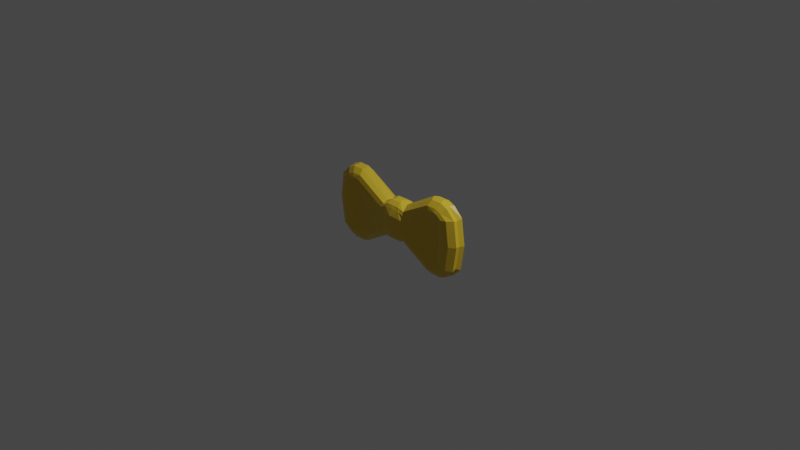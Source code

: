 # Source: laco2.blend  (saved by Blender 2.93.21; exported with 4.5.12 LTS)
import bpy
from mathutils import Matrix  # noqa: F401  (used for matrix-valued properties, if any)

bpy.ops.wm.read_factory_settings(use_empty=True)
scene = bpy.context.scene
scene.name = 'Scene'

# ---- collections
col_collection = bpy.data.collections.new('Collection'); scene.collection.children.link(col_collection)

# ---- materials (node trees are filled in below, after node groups)
mat_material = bpy.data.materials.new('Material')
mat_material.alpha_threshold = 0.0
mat_material.line_color = (0.0, 0.0, 0.0, 1.0)

# ---- node groups
ng_auto_smooth = bpy.data.node_groups.new('Auto Smooth', 'GeometryNodeTree')
_s = ng_auto_smooth.interface.new_socket(name='Geometry', in_out='OUTPUT', socket_type='NodeSocketGeometry')
_s = ng_auto_smooth.interface.new_socket(name='Geometry', in_out='INPUT', socket_type='NodeSocketGeometry')
_s = ng_auto_smooth.interface.new_socket(name='Angle', in_out='INPUT', socket_type='NodeSocketFloat')
_s.subtype = 'ANGLE'
_s.min_value = 0.0
_s.max_value = 3.142
ng_auto_smooth.is_modifier = True
_N = ng_auto_smooth.nodes; _L = ng_auto_smooth.links
n0 = _N.new('NodeGroupOutput'); n0.name = 'Group Output'; n0.location = (480, -100)
n1 = _N.new('NodeGroupInput'); n1.name = 'Group Input'; n1.location = (-420, -300)
n2 = _N.new('NodeGroupInput'); n2.name = 'Group Input.001'; n2.location = (-60, -100)
n3 = _N.new('GeometryNodeSetShadeSmooth'); n3.name = 'Set Shade Smooth'; n3.location = (120, -100)
n3.domain = 'EDGE'
n4 = _N.new('GeometryNodeSetShadeSmooth'); n4.name = 'Set Shade Smooth.001'; n4.location = (300, -100)
n5 = _N.new('GeometryNodeInputMeshEdgeAngle'); n5.name = 'Edge Angle'; n5.location = (-420, -220)
n6 = _N.new('GeometryNodeInputEdgeSmooth'); n6.name = 'Is Edge Smooth'; n6.location = (-60, -160)
n7 = _N.new('GeometryNodeInputShadeSmooth'); n7.name = 'Is Face Smooth'; n7.location = (-240, -340)
n8 = _N.new('FunctionNodeBooleanMath'); n8.name = 'Boolean Math'; n8.location = (-60, -220)
n9 = _N.new('FunctionNodeCompare'); n9.name = 'Compare'; n9.location = (-240, -180)
n9.operation = 'LESS_EQUAL'
_L.new(n5.outputs[0], n9.inputs[0])
_L.new(n4.outputs[0], n0.inputs[0])
_L.new(n1.outputs[1], n9.inputs[1])
_L.new(n9.outputs[0], n8.inputs[0])
_L.new(n7.outputs[0], n8.inputs[1])
_L.new(n2.outputs[0], n3.inputs[0])
_L.new(n6.outputs[0], n3.inputs[1])
_L.new(n3.outputs[0], n4.inputs[0])
_L.new(n8.outputs[0], n3.inputs[2])
n0.is_active_output = True

# ---- material node trees
mat_material.use_nodes = True; mat_material.node_tree.nodes.clear()
_N = mat_material.node_tree.nodes; _L = mat_material.node_tree.links
n0 = _N.new('ShaderNodeOutputMaterial'); n0.name = 'Material Output'; n0.location = (300, 300)
n1 = _N.new('ShaderNodeBsdfPrincipled'); n1.name = 'Principled BSDF'; n1.location = (10, 300)
n1.distribution = 'GGX'
n1.subsurface_method = 'BURLEY'
n1.inputs[0].default_value = (0.8, 0.544, 0.03462, 1.0)
n1.inputs[2].default_value = 0.4
n1.inputs[3].default_value = 1.45
n1.inputs[27].default_value = (0.0, 0.0, 0.0, 1.0)
n1.inputs[28].default_value = 1.0
_L.new(n1.outputs[0], n0.inputs[0])
n0.is_active_output = True

# ---- world
world_world = bpy.data.worlds.new('World'); scene.world = world_world
world_world.use_nodes = True; world_world.node_tree.nodes.clear()
_N = world_world.node_tree.nodes; _L = world_world.node_tree.links
n0 = _N.new('ShaderNodeOutputWorld'); n0.name = 'World Output'; n0.location = (300, 300)
n1 = _N.new('ShaderNodeBackground'); n1.name = 'Background'; n1.location = (10, 300)
n1.inputs[0].default_value = (0.05088, 0.05088, 0.05088, 1.0)
_L.new(n1.outputs[0], n0.inputs[0])
n0.is_active_output = True
world_world.color = (0.05088, 0.05088, 0.05088)
world_world.use_sun_shadow = False
world_world.sun_shadow_jitter_overblur = 0.0

# ---- cameras
cam_camera = bpy.data.cameras.new('Camera')
cam_camera.clip_end = 100.0
cam_camera.ortho_scale = 7.314

# ---- lights
light_light = bpy.data.lights.new('Light', 'POINT')
light_light.transmission_factor = 0.0
light_light.energy = 1000.0
light_light.shadow_soft_size = 0.1
light_light.shadow_maximum_resolution = 0.006
light_light.use_absolute_resolution = True

# ---- meshes
me_cube_001 = bpy.data.meshes.new('Cube.001')
me_cube_001.from_pydata([(0.5897, 2.191, -0.8936), (0.4859, 1.901, -1.109), (0.279, 0.01282, 1.34), (0.5219, -1.866, 1.178), (0.6344, -2.153, 0.9597), (0.588, 2.191, 0.8898), (0.4859, 1.901, 1.103), (4.216, 0.01282, -2.341), (4.861, 0.01282, -1.574), (4.861, 0.01282, 1.566), (4.216, 0.01282, 2.333), (0.7554, 0.01282, -1.236), (3.715, 0.01282, -2.549), (2.956, 0.01282, -2.549), (0.7554, 0.01282, 1.237), (3.715, 0.01282, 2.541), (2.956, 0.01282, 2.541), (0.586, 0.01282, 1.196), (0.586, 0.01282, -1.195), (0.0774, 0.01282, -1.348), (5.113, 0.01282, -0.004015), (3.583, 2.179, -1.838), (3.613, 1.892, -2.132), (4.032, 1.892, -1.958), (3.898, 2.179, -1.709), (3.898, -2.153, -1.709), (4.032, -1.866, -1.958), (3.613, -1.866, -2.132), (3.583, -2.153, -1.838), (3.583, -2.153, 1.829), (3.613, -1.866, 2.124), (4.032, -1.866, 1.951), (3.898, -2.153, 1.701), (3.897, 2.179, 1.777), (4.032, 1.892, 1.951), (3.613, 1.892, 2.124), (3.583, 2.179, 1.904), (1.252, -2.153, -0.7972), (1.015, -1.866, -1.034), (0.8736, -1.866, -1.0), (1.115, -2.153, -0.7585), (1.015, -1.866, 1.034), (1.252, -2.153, 0.7978), (1.114, -2.153, 0.7593), (0.8736, -1.866, 1.0), (1.015, 1.892, -1.034), (1.255, 2.179, -0.7948), (1.043, 2.17, -0.7084), (0.8736, 1.892, -1.0), (1.247, 2.179, 0.8022), (1.015, 1.892, 1.034), (0.8736, 1.892, 1.0), (1.037, 2.17, 0.715), (4.164, 2.179, -1.586), (4.515, 1.892, -1.618), (4.515, -1.866, -1.618), (4.165, -2.153, -1.586), (4.165, -2.153, 1.578), (4.515, -1.866, 1.61), (4.515, 1.892, 1.61), (4.164, 2.179, 1.578), (2.979, 1.892, -2.132), (3.112, 2.179, -1.837), (3.109, -2.153, -1.833), (2.979, -1.866, -2.132), (2.979, -1.866, 2.124), (3.098, -2.153, 1.827), (3.098, 2.179, 1.827), (2.979, 1.892, 2.124), (0.07576, 2.191, 0.9444), (0.07099, 1.901, 1.108), (0.07885, -2.153, -1.039), (0.07885, -1.866, -1.197), (0.07885, -1.866, 1.183), (0.07885, -2.153, 1.02), (0.07099, 1.901, -1.121), (0.07576, 2.191, -0.9586), (3.299, -1.51, 1.33), (3.331, -1.51, -1.355), (3.33, 1.336, -1.355), (3.297, 1.336, 1.328), (3.823, 1.885, -1.501), (3.548, 1.549, -1.436), (3.548, -1.51, -1.436), (3.823, -1.497, -1.501), (3.823, -1.497, 1.493), (3.548, -1.51, 1.428), (3.548, 1.549, 1.428), (3.823, 1.885, 1.384), (1.53, 1.885, -0.000117), (1.291, 2.17, -8.262e-05), (1.381, -2.153, -2.328e-10), (1.53, -1.497, -0.000117), (3.908, 1.885, -0.003942), (3.548, 1.084, -0.003842), (3.548, -2.013, -0.003842), (3.908, -1.497, -0.003942), (1.431, -1.497, -0.3777), (1.322, -2.153, -0.3291), (3.304, -2.013, -0.006456), (3.301, 0.8715, -0.004075), (4.734, 1.892, -0.003942), (4.383, 2.179, -0.003961), (1.431, -1.497, 0.3774), (1.322, -2.153, 0.3291), (4.384, -2.153, -0.003944), (4.734, -1.866, -0.003942), (1.431, 1.885, -0.3777), (1.235, 2.17, -0.3083), (1.235, 2.17, 0.3082), (1.431, 1.885, 0.3774), (-1.354, 1.885, 0.3774), (-1.169, 2.17, 0.3082), (-1.169, 2.17, -0.3083), (-1.354, 1.885, -0.3777), (-4.658, -1.866, -0.003942), (-4.307, -2.153, -0.003944), (-1.245, -2.153, 0.3291), (-1.354, -1.497, 0.3774), (-4.307, 2.179, -0.003961), (-4.658, 1.892, -0.003942), (-3.225, 0.8715, -0.004075), (-3.228, -2.013, -0.006456), (-1.245, -2.153, -0.3291), (-1.354, -1.497, -0.3777), (-3.832, -1.497, -0.003942), (-3.471, -2.013, -0.003842), (-3.471, 1.084, -0.003842), (-3.832, 1.885, -0.003942), (-1.453, -1.497, -0.000117), (-1.305, -2.153, -7.276e-12), (-1.225, 2.17, -8.262e-05), (-1.453, 1.885, -0.000117), (-3.746, 1.885, 1.384), (-3.471, 1.549, 1.428), (-3.471, -1.51, 1.428), (-3.746, -1.497, 1.493), (-3.746, -1.497, -1.501), (-3.471, -1.51, -1.436), (-3.471, 1.549, -1.436), (-3.746, 1.885, -1.501), (-3.22, 1.336, 1.328), (-3.253, 1.336, -1.355), (-3.255, -1.51, -1.355), (-3.222, -1.51, 1.33), (0.0007887, 2.191, -0.9586), (-0.005021, 1.901, -1.121), (-0.0023, -2.153, 1.02), (-0.0023, -1.866, 1.183), (-0.0023, -1.866, -1.197), (-0.0023, -2.153, -1.039), (-0.005021, 1.901, 1.108), (0.0007887, 2.191, 0.9444), (-2.902, 1.892, 2.124), (-3.021, 2.179, 1.827), (-3.022, -2.153, 1.827), (-2.902, -1.866, 2.124), (-2.902, -1.866, -2.132), (-3.032, -2.153, -1.833), (-3.035, 2.179, -1.837), (-2.902, 1.892, -2.132), (-4.087, 2.179, 1.578), (-4.439, 1.892, 1.61), (-4.439, -1.866, 1.61), (-4.088, -2.153, 1.578), (-4.088, -2.153, -1.586), (-4.439, -1.866, -1.618), (-4.439, 1.892, -1.618), (-4.088, 2.179, -1.586), (-0.9708, 2.17, 0.715), (-0.7494, 1.901, 0.9366), (-0.9387, 1.892, 1.034), (-1.171, 2.179, 0.8022), (-0.7494, 1.901, -0.9367), (-0.9775, 2.17, -0.7084), (-1.178, 2.179, -0.7948), (-0.9387, 1.892, -1.034), (-0.797, -1.866, 1.0), (-1.038, -2.153, 0.7593), (-1.175, -2.153, 0.7978), (-0.9387, -1.866, 1.034), (-1.038, -2.153, -0.7585), (-0.797, -1.866, -1.0), (-0.9387, -1.866, -1.034), (-1.176, -2.153, -0.7972), (-3.506, 2.179, 1.904), (-3.536, 1.892, 2.124), (-3.956, 1.892, 1.951), (-3.821, 2.179, 1.777), (-3.822, -2.153, 1.701), (-3.956, -1.866, 1.951), (-3.536, -1.866, 2.124), (-3.507, -2.153, 1.829), (-3.507, -2.153, -1.838), (-3.536, -1.866, -2.132), (-3.956, -1.866, -1.958), (-3.822, -2.153, -1.709), (-3.822, 2.179, -1.709), (-3.956, 1.892, -1.958), (-3.536, 1.892, -2.132), (-3.507, 2.179, -1.838), (-5.036, 0.01282, -0.004015), (-0.0008248, 0.01282, -1.348), (-0.5094, 0.01282, -1.195), (-0.5094, 0.01282, 1.196), (-2.88, 0.01282, 2.541), (-3.638, 0.01282, 2.541), (-0.6788, 0.01282, 1.237), (-2.88, 0.01282, -2.549), (-3.638, 0.01282, -2.549), (-0.6788, 0.01282, -1.236), (-4.14, 0.01282, 2.333), (-4.784, 0.01282, 1.566), (-4.784, 0.01282, -1.574), (-4.14, 0.01282, -2.341), (-0.42, 1.901, 1.103), (-0.5114, 2.191, 0.8898), (-0.5578, -2.153, 0.9597), (-0.4453, -1.866, 1.178), (-0.2024, 0.01282, 1.34), (-0.42, 1.901, -1.109), (-0.5132, 2.191, -0.8936), (-0.558, -2.153, -0.9689), (-0.4453, -1.866, -1.184), (-0.2024, 0.01282, -1.333), (-0.0023, 2.79, -0.5223), (-0.0023, 2.79, -0.007408), (-0.0023, 2.79, 0.5075), (-0.0023, -2.153, 0.5052), (-0.0023, -2.153, -0.009407), (-0.0023, -2.153, -0.524), (-0.7982, -2.153, 0.4775), (-0.8944, -2.153, -0.004608), (-0.7983, -2.153, -0.4867), (-0.7339, 2.539, 0.4439), (-0.8232, 2.539, -0.001916), (-0.7348, 2.539, -0.4478), (0.001392, 0.01282, 1.34), (0.6346, -2.153, -0.9689), (0.5219, -1.866, -1.184), (0.279, 0.01282, -1.333), (0.07885, 2.79, -0.5223), (0.07885, 2.79, -0.007408), (0.07885, 2.79, 0.5075), (0.07885, -2.166, 0.5052), (0.07885, -2.153, -0.009407), (0.07885, -2.153, -0.524), (0.8748, -2.166, 0.4775), (0.971, -2.153, -0.004608), (0.8749, -2.153, -0.4867), (0.8105, 2.539, 0.4439), (0.8998, 2.539, -0.001916), (0.8114, 2.539, -0.4478), (0.07519, 0.01282, 1.34), (-1.293, 1.977, 0.3434), (-1.293, -1.773, 0.3434), (-1.293, -1.773, -0.3435), (-1.37, 1.977, -4.143e-05), (-1.293, 1.977, -0.3435), (-1.37, -1.773, -4.143e-05), (-0.8735, 1.841, 0.9886), (-1.101, 2.119, 0.761), (-1.105, -2.092, 0.7568), (-0.8735, -1.813, 0.9886), (-0.8734, -1.813, -0.9887), (-1.106, -2.092, -0.7561), (-1.108, 2.119, -0.7539), (-0.8734, 1.841, -0.9887), (-0.6062, 0.01373, -1.182), (-0.6062, 0.01373, 1.183), (0.6911, 0.01436, 1.159), (0.6911, 0.01436, -1.158), (0.9538, 1.805, -0.9692), (1.184, 2.078, -0.739), (1.182, -2.049, -0.7412), (0.9538, -1.776, -0.9692), (0.9538, -1.776, 0.9691), (1.181, -2.049, 0.7419), (1.177, 2.078, 0.746), (0.9538, 1.805, 0.9691), (1.441, -1.737, -2.968e-05), (1.365, 1.938, -0.3367), (1.441, 1.938, -2.968e-05), (1.365, -1.737, -0.3367), (1.365, -1.737, 0.3367), (1.365, 1.938, 0.3367), (1.856, 0.01282, 1.889), (1.856, 0.01282, -1.892), (1.997, -1.866, -1.583), (2.181, -2.153, -1.315), (2.183, 2.179, -1.316), (1.997, 1.892, -1.583), (1.997, -1.866, 1.579), (2.175, -2.153, 1.313), (2.172, 2.179, 1.315), (1.997, 1.892, 1.579), (2.381, -1.503, -0.8663), (2.364, 1.324, 0.8527), (2.365, -1.503, 0.8536), (2.38, 1.324, -0.8662), (2.417, -1.755, -0.003287), (2.416, 1.091, -0.002096), (-2.339, 1.091, -0.002096), (-2.341, -1.755, -0.003287), (-2.304, 1.324, -0.8662), (-2.288, -1.503, 0.8536), (-2.287, 1.324, 0.8527), (-2.304, -1.503, -0.8663), (-1.92, 1.892, 1.579), (-2.096, 2.179, 1.315), (-2.098, -2.153, 1.313), (-1.92, -1.866, 1.579), (-1.92, 1.892, -1.583), (-2.107, 2.179, -1.316), (-2.104, -2.153, -1.315), (-1.92, -1.866, -1.583), (-1.779, 0.01282, -1.892), (-1.779, 0.01282, 1.889), (0.4145, 0.9525, -1.317), (0.4145, 0.9525, 1.318), (4.311, 0.9525, 2.243), (3.829, 0.9525, -2.451), (0.9213, 0.9525, 1.189), (3.1, 0.9525, 2.442), (0.7584, 0.9525, -1.149), (5.149, 0.9525, -0.004067), (4.311, 0.9525, -2.251), (4.902, 0.9525, -1.668), (4.902, 0.9525, 1.66), (0.9212, 0.9525, -1.188), (3.1, 0.9525, -2.451), (3.829, 0.9525, 2.442), (0.7584, 0.9525, 1.15), (0.0799, 0.9525, -1.331), (-0.003371, 0.9525, -1.331), (-0.6818, 0.9525, 1.15), (-3.753, 0.9525, 2.442), (-3.024, 0.9525, -2.451), (-0.8447, 0.9525, -1.188), (-4.826, 0.9525, 1.66), (-4.826, 0.9525, -1.668), (-4.235, 0.9525, -2.251), (-5.072, 0.9525, -0.004067), (-0.6818, 0.9525, -1.149), (-3.024, 0.9525, 2.442), (-0.8447, 0.9525, 1.189), (-3.753, 0.9525, -2.451), (-4.235, 0.9525, 2.243), (-0.338, 0.9525, 1.318), (-0.338, 0.9525, -1.317), (-0.002191, 0.9525, 1.321), (0.07872, 0.9525, 1.321), (-0.7726, 0.9266, 1.137), (-0.7726, 0.9266, -1.136), (0.8555, 0.9088, -1.114), (0.8555, 0.9088, 1.114), (2.011, 0.9525, -1.819), (2.011, 0.9525, 1.816), (-1.934, 0.9525, 1.816), (-1.934, 0.9525, -1.819), (0.4222, -0.927, -1.344), (0.4222, -0.927, 1.345), (4.399, -0.927, -2.297), (5.002, -0.927, -1.702), (5.002, -0.927, 1.694), (0.9393, -0.927, -1.213), (3.163, -0.927, -2.501), (3.907, -0.927, 2.492), (0.7731, -0.927, 1.174), (0.08075, -0.927, -1.358), (4.399, -0.927, 2.289), (3.907, -0.927, -2.501), (0.9393, -0.927, 1.213), (3.163, -0.927, 2.492), (0.7731, -0.927, -1.173), (-5.177, -0.927, -0.004103), (-0.6966, -0.927, -1.173), (-3.086, -0.927, 2.492), (-0.8628, -0.927, 1.213), (-3.83, -0.927, -2.501), (-4.322, -0.927, 2.289), (-0.004229, -0.927, -1.358), (-0.6966, -0.927, 1.174), (-3.83, -0.927, 2.492), (-3.086, -0.927, -2.501), (-0.8628, -0.927, -1.213), (-4.925, -0.927, 1.694), (-4.925, -0.927, -1.702), (-4.322, -0.927, -2.297), (-0.3457, -0.927, 1.345), (-0.3457, -0.927, -1.344), (5.253, -0.927, -0.004103), (-0.003025, -0.927, 1.348), (0.07955, -0.927, 1.348), (-0.7892, -0.8985, -1.159), (-0.7892, -0.8985, 1.16), (0.8722, -0.879, 1.137), (0.8722, -0.879, -1.136), (2.051, -0.927, 1.853), (2.051, -0.927, -1.857), (-1.975, -0.927, -1.857), (-1.975, -0.927, 1.853)], [], [(319, 351, 253, 2), (361, 2, 253, 393), (249, 98, 91, 248), (248, 91, 104, 247), (247, 104, 43, 4), (108, 252, 251, 90), (90, 251, 250, 109), (109, 250, 5, 52), (242, 243, 250, 251), (241, 242, 251, 252), (76, 241, 252, 0), (248, 247, 244, 245), (249, 248, 245, 246), (238, 249, 246, 71), (0, 252, 108, 47), (247, 4, 74, 244), (369, 360, 239, 72), (48, 1, 0, 47), (40, 238, 239, 39), (333, 318, 240, 19), (368, 361, 3, 44), (70, 6, 5, 69), (74, 4, 3, 73), (332, 319, 2, 17), (318, 324, 18, 240), (323, 16, 15, 331), (357, 286, 16, 323), (399, 287, 13, 366), (355, 270, 14, 322), (397, 271, 11, 365), (325, 328, 9, 20), (362, 7, 8, 363), (371, 12, 7, 362), (331, 15, 10, 320), (366, 13, 12, 371), (320, 10, 9, 328), (327, 325, 20, 8), (85, 96, 105, 57), (298, 300, 99, 77), (81, 93, 102, 53), (285, 282, 90, 109), (284, 280, 92, 103), (299, 301, 100, 79), (88, 93, 94, 87), (86, 95, 96, 85), (363, 391, 106, 55), (77, 99, 95, 86), (79, 100, 94, 82), (59, 101, 102, 60), (243, 69, 5, 250), (62, 21, 22, 61), (24, 53, 54, 23), (26, 55, 56, 25), (64, 27, 28, 63), (66, 29, 30, 65), (32, 57, 58, 31), (34, 59, 60, 33), (68, 35, 36, 67), (21, 24, 23, 22), (25, 28, 27, 26), (29, 32, 31, 30), (33, 36, 35, 34), (238, 71, 72, 239), (289, 37, 38, 288), (291, 45, 46, 290), (4, 43, 44, 3), (293, 66, 65, 292), (6, 51, 52, 5), (1, 75, 76, 0), (295, 68, 67, 294), (273, 46, 45, 272), (275, 38, 37, 274), (277, 42, 41, 276), (279, 50, 49, 278), (105, 56, 55, 106), (101, 54, 53, 102), (100, 80, 87, 94), (99, 78, 83, 95), (370, 31, 58, 364), (330, 61, 22, 321), (367, 30, 31, 370), (296, 289, 63, 78), (321, 22, 23, 326), (326, 23, 54, 327), (391, 364, 58, 106), (95, 83, 84, 96), (93, 81, 82, 94), (285, 278, 49, 110), (57, 105, 106, 58), (301, 297, 80, 100), (25, 84, 83, 28), (29, 86, 85, 32), (297, 294, 67, 80), (280, 283, 97, 92), (282, 281, 108, 90), (277, 284, 103, 42), (273, 281, 107, 46), (33, 88, 87, 36), (283, 274, 37, 97), (354, 272, 45, 329), (396, 276, 41, 372), (62, 79, 82, 21), (24, 81, 53), (88, 33, 60), (290, 299, 79, 62), (84, 25, 56), (356, 291, 61, 330), (398, 292, 65, 373), (93, 88, 60, 102), (28, 83, 78, 63), (21, 82, 81, 24), (373, 65, 30, 367), (40, 98, 249, 238), (360, 374, 39, 239), (300, 296, 78, 99), (293, 298, 77, 66), (36, 87, 80, 67), (32, 85, 57), (155, 192, 135, 144), (125, 116, 165, 137), (189, 164, 136), (185, 154, 141, 134), (310, 155, 144, 305), (303, 122, 143, 307), (390, 223, 182, 376), (181, 222, 233, 123), (377, 383, 191, 156), (200, 197, 140, 139), (193, 158, 143, 138), (128, 119, 161, 133), (401, 377, 156, 311), (359, 337, 160, 312), (137, 165, 196), (313, 159, 142, 304), (133, 161, 188), (197, 168, 140), (159, 200, 139, 142), (395, 378, 180, 263), (353, 338, 176, 267), (256, 124, 184, 265), (188, 185, 134, 133), (266, 175, 114, 258), (262, 179, 118, 255), (257, 131, 113, 258), (259, 129, 124, 256), (306, 141, 154, 309), (192, 189, 136, 135), (196, 193, 138, 137), (302, 121, 141, 306), (164, 163, 115, 116), (254, 111, 172, 261), (128, 127, 139, 140), (126, 125, 137, 138), (375, 115, 163, 386), (341, 340, 167, 198), (346, 341, 198, 199), (307, 143, 158, 314), (383, 380, 190, 191), (337, 346, 199, 160), (380, 386, 163, 190), (122, 126, 138, 143), (121, 127, 134, 141), (120, 119, 168, 167), (116, 115, 166, 165), (260, 261, 172, 171), (262, 263, 180, 179), (264, 265, 184, 183), (266, 267, 176, 175), (308, 309, 154, 153), (220, 221, 145, 146), (215, 216, 169, 170), (310, 311, 156, 155), (217, 218, 177, 178), (312, 313, 175, 176), (314, 315, 183, 184), (222, 223, 149, 150), (188, 187, 186, 185), (192, 191, 190, 189), (196, 195, 194, 193), (200, 199, 198, 197), (153, 154, 185, 186), (187, 188, 161, 162), (189, 190, 163, 164), (155, 156, 191, 192), (157, 158, 193, 194), (195, 196, 165, 166), (197, 198, 167, 168), (159, 160, 199, 200), (227, 234, 216, 152), (162, 161, 119, 120), (142, 139, 127, 121), (144, 135, 126, 122), (387, 166, 115, 375), (135, 136, 125, 126), (133, 134, 127, 128), (304, 142, 121, 302), (255, 118, 129, 259), (254, 112, 131, 257), (140, 168, 119, 128), (305, 144, 122, 303), (136, 164, 116, 125), (340, 213, 201, 342), (347, 339, 212, 211), (384, 379, 209, 208), (336, 347, 211, 206), (379, 388, 214, 209), (388, 387, 213, 214), (342, 201, 212, 339), (394, 385, 210, 268), (352, 345, 207, 269), (400, 384, 208, 316), (358, 344, 205, 317), (344, 336, 206, 205), (349, 224, 203, 343), (335, 204, 219, 348), (147, 148, 218, 217), (151, 152, 216, 215), (382, 177, 218, 389), (334, 202, 224, 349), (181, 182, 223, 222), (173, 174, 221, 220), (381, 149, 223, 390), (231, 228, 147, 217), (221, 174, 113, 236), (222, 150, 230, 233), (233, 230, 229, 232), (232, 229, 228, 231), (145, 221, 236, 225), (225, 236, 235, 226), (226, 235, 234, 227), (112, 169, 216, 234), (131, 112, 234, 235), (113, 131, 235, 236), (231, 217, 178, 117), (232, 231, 117, 130), (233, 232, 130, 123), (96, 84, 56, 105), (389, 392, 237, 219), (66, 77, 86, 29), (348, 219, 237, 350), (230, 150, 71, 246), (150, 149, 72, 71), (381, 202, 19, 369), (334, 146, 75, 333), (146, 145, 76, 75), (145, 225, 241, 76), (225, 226, 242, 241), (226, 227, 243, 242), (227, 152, 69, 243), (152, 151, 70, 69), (350, 237, 253, 351), (392, 148, 73, 393), (148, 147, 74, 73), (147, 228, 244, 74), (228, 229, 245, 244), (229, 230, 246, 245), (335, 352, 269, 204), (376, 394, 268, 203), (111, 254, 257, 132), (117, 255, 259, 130), (174, 173, 267, 266), (182, 181, 265, 264), (178, 177, 263, 262), (170, 169, 261, 260), (112, 254, 261, 169), (130, 259, 256, 123), (132, 257, 258, 114), (178, 262, 255, 117), (174, 266, 258, 113), (123, 256, 265, 181), (343, 353, 267, 173), (382, 395, 263, 177), (368, 44, 276, 396), (324, 48, 272, 354), (98, 40, 274, 283), (47, 108, 281, 273), (43, 104, 284, 277), (89, 107, 281, 282), (91, 98, 283, 280), (109, 52, 278, 285), (51, 279, 278, 52), (43, 277, 276, 44), (39, 275, 274, 40), (47, 273, 272, 48), (104, 91, 280, 284), (110, 89, 282, 285), (374, 18, 271, 397), (332, 17, 270, 355), (42, 103, 298, 293), (92, 97, 296, 300), (372, 41, 292, 398), (329, 45, 291, 356), (46, 107, 299, 290), (110, 49, 294, 297), (89, 110, 297, 301), (97, 37, 289, 296), (50, 295, 294, 49), (42, 293, 292, 41), (61, 291, 290, 62), (63, 289, 288, 64), (107, 89, 301, 299), (103, 92, 300, 298), (365, 11, 287, 399), (322, 14, 286, 357), (345, 358, 317, 207), (385, 400, 316, 210), (118, 305, 303, 129), (114, 304, 302, 132), (158, 157, 315, 314), (160, 159, 313, 312), (179, 180, 311, 310), (171, 172, 309, 308), (124, 307, 314, 184), (132, 302, 306, 111), (111, 306, 309, 172), (175, 313, 304, 114), (338, 359, 312, 176), (378, 401, 311, 180), (129, 303, 307, 124), (179, 310, 305, 118), (210, 316, 359, 338), (171, 308, 358, 345), (50, 322, 357, 295), (11, 329, 356, 287), (51, 332, 355, 279), (18, 324, 354, 271), (203, 268, 353, 343), (170, 260, 352, 335), (151, 350, 351, 70), (202, 334, 333, 19), (215, 348, 350, 151), (146, 334, 349, 220), (170, 335, 348, 215), (220, 349, 343, 173), (153, 186, 336, 344), (308, 153, 344, 358), (260, 171, 345, 352), (120, 342, 339, 162), (186, 187, 347, 336), (187, 162, 339, 347), (167, 340, 342, 120), (208, 209, 346, 337), (209, 214, 341, 346), (214, 213, 340, 341), (268, 210, 338, 353), (316, 208, 337, 359), (287, 356, 330, 13), (271, 354, 329, 11), (7, 326, 327, 8), (12, 321, 326, 7), (13, 330, 321, 12), (54, 101, 325, 327), (34, 320, 328, 59), (35, 331, 320, 34), (101, 59, 328, 325), (279, 355, 322, 50), (295, 357, 323, 68), (68, 323, 331, 35), (1, 48, 324, 318), (51, 6, 319, 332), (75, 1, 318, 333), (6, 70, 351, 319), (207, 317, 401, 378), (183, 315, 400, 385), (38, 365, 399, 288), (14, 372, 398, 286), (39, 374, 397, 275), (17, 368, 396, 270), (204, 269, 395, 382), (182, 264, 394, 376), (237, 392, 393, 253), (149, 381, 369, 72), (218, 148, 392, 389), (202, 381, 390, 224), (204, 382, 389, 219), (315, 157, 384, 400), (264, 183, 385, 394), (195, 166, 387, 388), (194, 195, 388, 379), (157, 194, 379, 384), (213, 387, 375, 201), (211, 212, 386, 380), (206, 211, 380, 383), (201, 375, 386, 212), (269, 207, 378, 395), (317, 205, 377, 401), (205, 206, 383, 377), (224, 390, 376, 203), (240, 18, 374, 360), (16, 373, 367, 15), (286, 398, 373, 16), (270, 396, 372, 14), (20, 9, 364, 391), (15, 367, 370, 10), (10, 370, 364, 9), (8, 20, 391, 363), (64, 366, 371, 27), (27, 371, 362, 26), (26, 362, 363, 55), (275, 397, 365, 38), (288, 399, 366, 64), (17, 2, 361, 368), (19, 240, 360, 369), (3, 361, 393, 73)])
_uv = me_cube_001.uv_layers.new(name='UVMap')
_uv.uv.foreach_set('vector', [0.7336, 0.5804, 0.3125, 0.1875, 0.0, 0.0, 0.7336, 0.625, 0.7336, 0.6696, 0.7336, 0.625, 0.0, 0.0, 0.3125, 0.4375, 0.4491, 0.8435, 0.4589, 0.7583, 0.5, 0.7583, 0.4999, 0.8435, 0.4999, 0.8435, 0.5, 0.7583, 0.5411, 0.7583, 0.5506, 0.8435, 0.5506, 0.8435, 0.5411, 0.7583, 0.5949, 0.8121, 0.6014, 0.8435, 0.4589, 0.4917, 0.4494, 0.4065, 0.5002, 0.4064, 0.5, 0.4917, 0.5, 0.4917, 0.5002, 0.4064, 0.551, 0.4063, 0.5411, 0.4917, 0.5411, 0.4917, 0.551, 0.4063, 0.6018, 0.4062, 0.5954, 0.4374, 0.4999, 0.375, 0.554, 0.375, 0.551, 0.4063, 0.5002, 0.4064, 0.4458, 0.375, 0.4999, 0.375, 0.5002, 0.4064, 0.4494, 0.4065, 0.3917, 0.375, 0.4458, 0.375, 0.4494, 0.4065, 0.3986, 0.4067, 0.4999, 0.8435, 0.5506, 0.8435, 0.5538, 0.875, 0.4997, 0.875, 0.4491, 0.8435, 0.4999, 0.8435, 0.4997, 0.875, 0.4457, 0.875, 0.3984, 0.8435, 0.4491, 0.8435, 0.4457, 0.875, 0.3916, 0.875, 0.3986, 0.4067, 0.4494, 0.4065, 0.4589, 0.4917, 0.4055, 0.4383, 0.5506, 0.8435, 0.6014, 0.8435, 0.6078, 0.875, 0.5538, 0.875, 0.25, 0.6696, 0.2664, 0.6696, 0.2664, 0.7142, 0.25, 0.7142, 0.2829, 0.5358, 0.2664, 0.5358, 0.268, 0.5, 0.2829, 0.5, 0.2829, 0.75, 0.268, 0.75, 0.2664, 0.7142, 0.2829, 0.7142, 0.25, 0.5804, 0.2664, 0.5804, 0.2664, 0.625, 0.25, 0.625, 0.7171, 0.6696, 0.7336, 0.6696, 0.7336, 0.7142, 0.7171, 0.7142, 0.625, 0.375, 0.625, 0.3914, 0.6018, 0.4062, 0.6081, 0.375, 0.6078, 0.875, 0.6014, 0.8435, 0.625, 0.8586, 0.625, 0.875, 0.7171, 0.5804, 0.7336, 0.5804, 0.7336, 0.625, 0.7171, 0.625, 0.2664, 0.5804, 0.2829, 0.5804, 0.2829, 0.625, 0.2664, 0.625, 0.7071, 0.5804, 0.7071, 0.625, 0.7071, 0.625, 0.7071, 0.5804, 0.7071, 0.5804, 0.7071, 0.625, 0.7071, 0.625, 0.7071, 0.5804, 0.2929, 0.6696, 0.2929, 0.625, 0.2929, 0.625, 0.2929, 0.6696, 0.7121, 0.5804, 0.7121, 0.625, 0.7071, 0.625, 0.7071, 0.5804, 0.2879, 0.6696, 0.2879, 0.625, 0.2929, 0.625, 0.2929, 0.6696, 0.5, 0.5804, 0.5429, 0.5804, 0.5429, 0.625, 0.5, 0.625, 0.3363, 0.6696, 0.3363, 0.625, 0.4571, 0.625, 0.4571, 0.6696, 0.2929, 0.6696, 0.2929, 0.625, 0.3363, 0.625, 0.3363, 0.6696, 0.7071, 0.5804, 0.7071, 0.625, 0.6637, 0.625, 0.6637, 0.5804, 0.2929, 0.6696, 0.2929, 0.625, 0.2929, 0.625, 0.2929, 0.6696, 0.6637, 0.5804, 0.6637, 0.625, 0.5429, 0.625, 0.5429, 0.5804, 0.4571, 0.5804, 0.5, 0.5804, 0.5, 0.625, 0.4571, 0.625, 0.5429, 0.75, 0.5, 0.75, 0.5, 0.75, 0.5429, 0.75, 0.5429, 0.75, 0.5, 0.75, 0.5, 0.75, 0.5429, 0.75, 0.4571, 0.5, 0.5, 0.5, 0.5, 0.5, 0.4571, 0.5, 0.542, 0.4958, 0.5, 0.4958, 0.5, 0.4917, 0.5411, 0.4917, 0.542, 0.7542, 0.5, 0.7542, 0.5, 0.75, 0.5429, 0.75, 0.4571, 0.5, 0.5, 0.5, 0.5, 0.5, 0.4571, 0.5, 0.5429, 0.5, 0.5, 0.5, 0.5, 0.5, 0.5429, 0.5, 0.5429, 0.75, 0.5, 0.75, 0.5, 0.75, 0.5429, 0.75, 0.4571, 0.6696, 0.5, 0.6696, 0.5, 0.7142, 0.4571, 0.7142, 0.5429, 0.75, 0.5, 0.75, 0.5, 0.75, 0.5429, 0.75, 0.4571, 0.5, 0.5, 0.5, 0.5, 0.5, 0.4571, 0.5, 0.5429, 0.5358, 0.5, 0.5358, 0.5, 0.5, 0.5429, 0.5, 0.554, 0.375, 0.6081, 0.375, 0.6018, 0.4062, 0.551, 0.4063, 0.2929, 0.5, 0.2929, 0.5, 0.2929, 0.5358, 0.2929, 0.5358, 0.3508, 0.5, 0.417, 0.5, 0.4571, 0.5358, 0.3363, 0.5358, 0.3363, 0.7142, 0.4571, 0.7142, 0.417, 0.75, 0.3508, 0.75, 0.2929, 0.7142, 0.2929, 0.7142, 0.2929, 0.75, 0.2929, 0.75, 0.5973, 0.8043, 0.5877, 0.7948, 0.625, 0.8321, 0.625, 0.8321, 0.5758, 0.7829, 0.5429, 0.75, 0.5429, 0.75, 0.6033, 0.8104, 0.6033, 0.4396, 0.5429, 0.5, 0.5429, 0.5, 0.5757, 0.4672, 0.625, 0.4179, 0.625, 0.4179, 0.5916, 0.4514, 0.595, 0.4479, 0.3011, 0.5, 0.3336, 0.5, 0.3363, 0.5358, 0.2929, 0.5358, 0.3336, 0.75, 0.3011, 0.75, 0.2929, 0.7142, 0.3363, 0.7142, 0.5918, 0.7989, 0.5758, 0.7829, 0.6033, 0.8104, 0.625, 0.8321, 0.5757, 0.4672, 0.5916, 0.4514, 0.625, 0.4179, 0.6033, 0.4396, 0.268, 0.75, 0.2532, 0.75, 0.25, 0.7142, 0.2664, 0.7142, 0.2929, 0.75, 0.2929, 0.75, 0.2929, 0.7142, 0.2929, 0.7142, 0.2929, 0.5358, 0.2929, 0.5358, 0.2929, 0.5, 0.2929, 0.5, 0.6014, 0.8435, 0.5949, 0.8121, 0.625, 0.8421, 0.625, 0.8586, 0.5964, 0.8034, 0.5973, 0.8043, 0.625, 0.8321, 0.625, 0.8321, 0.625, 0.3914, 0.625, 0.4079, 0.5954, 0.4374, 0.6018, 0.4062, 0.2664, 0.5358, 0.25, 0.5358, 0.2532, 0.5, 0.268, 0.5, 0.625, 0.4179, 0.625, 0.4179, 0.595, 0.4479, 0.5955, 0.4474, 0.2929, 0.5, 0.2929, 0.5, 0.2929, 0.5358, 0.2879, 0.5358, 0.2879, 0.7142, 0.2929, 0.7142, 0.2929, 0.75, 0.2929, 0.75, 0.5952, 0.8073, 0.5955, 0.8026, 0.625, 0.8321, 0.625, 0.8371, 0.625, 0.4129, 0.625, 0.4179, 0.596, 0.4469, 0.5957, 0.4421, 0.5, 0.75, 0.4571, 0.75, 0.4571, 0.7142, 0.5, 0.7142, 0.5, 0.5358, 0.4571, 0.5358, 0.4571, 0.5, 0.5, 0.5, 0.5, 0.5, 0.5429, 0.5, 0.5429, 0.5, 0.5, 0.5, 0.5, 0.75, 0.4571, 0.75, 0.4571, 0.75, 0.5, 0.75, 0.6637, 0.6696, 0.6637, 0.7142, 0.5429, 0.7142, 0.5429, 0.6696, 0.2929, 0.5804, 0.2929, 0.5358, 0.2929, 0.5358, 0.2929, 0.5804, 0.7071, 0.6696, 0.7071, 0.7142, 0.6637, 0.7142, 0.6637, 0.6696, 0.4571, 0.75, 0.4052, 0.8019, 0.4058, 0.8013, 0.4571, 0.75, 0.2929, 0.5804, 0.2929, 0.5358, 0.3363, 0.5358, 0.3363, 0.5804, 0.3363, 0.5804, 0.3363, 0.5358, 0.4571, 0.5358, 0.4571, 0.5804, 0.5, 0.6696, 0.5429, 0.6696, 0.5429, 0.7142, 0.5, 0.7142, 0.5, 0.75, 0.4571, 0.75, 0.4571, 0.75, 0.5, 0.75, 0.5, 0.5, 0.4571, 0.5, 0.4571, 0.5, 0.5, 0.5, 0.542, 0.4958, 0.5957, 0.4421, 0.596, 0.4469, 0.5429, 0.5, 0.5429, 0.75, 0.5, 0.75, 0.5, 0.7142, 0.5429, 0.7142, 0.5, 0.5, 0.5429, 0.5, 0.5429, 0.5, 0.5, 0.5, 0.4242, 0.7829, 0.4571, 0.75, 0.448, 0.759, 0.4081, 0.7989, 0.5918, 0.7989, 0.552, 0.759, 0.5429, 0.75, 0.5758, 0.7829, 0.5429, 0.5, 0.5955, 0.4474, 0.595, 0.4479, 0.5429, 0.5, 0.5, 0.7542, 0.458, 0.7542, 0.4571, 0.75, 0.5, 0.75, 0.5, 0.4958, 0.458, 0.4958, 0.4589, 0.4917, 0.5, 0.4917, 0.5952, 0.8073, 0.542, 0.7542, 0.5429, 0.75, 0.5955, 0.8026, 0.4052, 0.4431, 0.458, 0.4958, 0.4571, 0.5, 0.4049, 0.4478, 0.5757, 0.4672, 0.5429, 0.5, 0.552, 0.491, 0.5916, 0.4514, 0.458, 0.7542, 0.4049, 0.8072, 0.4046, 0.8024, 0.4571, 0.75, 0.2879, 0.5804, 0.2879, 0.5358, 0.2929, 0.5358, 0.2929, 0.5804, 0.7121, 0.6696, 0.7121, 0.7142, 0.7071, 0.7142, 0.7071, 0.6696, 0.4031, 0.4461, 0.4491, 0.492, 0.4571, 0.5, 0.4122, 0.4551, 0.4241, 0.4671, 0.4571, 0.5, 0.4571, 0.5, 0.5429, 0.5, 0.5757, 0.4672, 0.5429, 0.5, 0.404, 0.447, 0.4531, 0.496, 0.4491, 0.492, 0.4031, 0.4461, 0.4571, 0.75, 0.4242, 0.7829, 0.4571, 0.75, 0.2929, 0.5804, 0.2929, 0.5358, 0.2929, 0.5358, 0.2929, 0.5804, 0.7071, 0.6696, 0.7071, 0.7142, 0.7071, 0.7142, 0.7071, 0.6696, 0.5, 0.5, 0.5429, 0.5, 0.5429, 0.5, 0.5, 0.5, 0.4081, 0.7989, 0.448, 0.759, 0.4571, 0.75, 0.4058, 0.8013, 0.4081, 0.451, 0.448, 0.491, 0.4571, 0.5, 0.4241, 0.4671, 0.7071, 0.6696, 0.7071, 0.7142, 0.7071, 0.7142, 0.7071, 0.6696, 0.4052, 0.812, 0.4589, 0.7583, 0.4491, 0.8435, 0.3984, 0.8435, 0.2664, 0.6696, 0.2829, 0.6696, 0.2829, 0.7142, 0.2664, 0.7142, 0.5, 0.75, 0.4571, 0.75, 0.4571, 0.75, 0.5, 0.75, 0.5964, 0.8034, 0.5468, 0.7539, 0.5508, 0.7578, 0.5973, 0.8043, 0.5916, 0.4514, 0.552, 0.491, 0.5429, 0.5, 0.595, 0.4479, 0.5758, 0.7829, 0.5429, 0.75, 0.5429, 0.75, 0.5973, 0.8043, 0.5877, 0.7948, 0.5429, 0.75, 0.5508, 0.7578, 0.5, 0.75, 0.5, 0.75, 0.4571, 0.75, 0.4571, 0.75, 0.5758, 0.7829, 0.5429, 0.75, 0.5429, 0.75, 0.5916, 0.4514, 0.595, 0.4479, 0.5429, 0.5, 0.552, 0.491, 0.5964, 0.8034, 0.5973, 0.8043, 0.5508, 0.7578, 0.5468, 0.7539, 0.5, 0.75, 0.5, 0.75, 0.4571, 0.75, 0.4571, 0.75, 0.2664, 0.6696, 0.2664, 0.7142, 0.2829, 0.7142, 0.2829, 0.6696, 0.4052, 0.812, 0.3984, 0.8435, 0.4491, 0.8435, 0.4589, 0.7583, 0.7071, 0.6696, 0.7071, 0.6696, 0.7071, 0.7142, 0.7071, 0.7142, 0.4081, 0.451, 0.4241, 0.4671, 0.4571, 0.5, 0.448, 0.491, 0.4081, 0.7989, 0.4058, 0.8013, 0.4571, 0.75, 0.448, 0.759, 0.5, 0.5, 0.5, 0.5, 0.5429, 0.5, 0.5429, 0.5, 0.7071, 0.6696, 0.7071, 0.6696, 0.7071, 0.7142, 0.7071, 0.7142, 0.2929, 0.5804, 0.2929, 0.5804, 0.2929, 0.5358, 0.2929, 0.5358, 0.4571, 0.75, 0.4571, 0.75, 0.4242, 0.7829, 0.404, 0.447, 0.4031, 0.4461, 0.4491, 0.492, 0.4531, 0.496, 0.5429, 0.5, 0.5429, 0.5, 0.5757, 0.4672, 0.4241, 0.4671, 0.4571, 0.5, 0.4571, 0.5, 0.4031, 0.4461, 0.4122, 0.4551, 0.4571, 0.5, 0.4491, 0.492, 0.7119, 0.6683, 0.7071, 0.6696, 0.7071, 0.7142, 0.7119, 0.7119, 0.2881, 0.5813, 0.2929, 0.5804, 0.2929, 0.5358, 0.2881, 0.538, 0.4589, 0.7536, 0.4571, 0.75, 0.4046, 0.8024, 0.4089, 0.8, 0.5757, 0.4672, 0.5916, 0.4514, 0.552, 0.491, 0.5429, 0.5, 0.4091, 0.4496, 0.4049, 0.4478, 0.4571, 0.5, 0.459, 0.4971, 0.5912, 0.8001, 0.5955, 0.8026, 0.5429, 0.75, 0.5411, 0.7536, 0.5001, 0.497, 0.5, 0.4917, 0.4589, 0.4917, 0.459, 0.4971, 0.5, 0.7536, 0.5, 0.75, 0.4571, 0.75, 0.4589, 0.7536, 0.5429, 0.5, 0.5429, 0.5, 0.595, 0.4479, 0.5955, 0.4474, 0.5918, 0.7989, 0.5758, 0.7829, 0.5429, 0.75, 0.552, 0.759, 0.4242, 0.7829, 0.4081, 0.7989, 0.448, 0.759, 0.4571, 0.75, 0.5, 0.5, 0.5, 0.5, 0.5429, 0.5, 0.5429, 0.5, 0.5429, 0.75, 0.5429, 0.7142, 0.5, 0.7142, 0.5, 0.75, 0.541, 0.4971, 0.5429, 0.5, 0.596, 0.4469, 0.5919, 0.4486, 0.5, 0.5, 0.5, 0.5, 0.4571, 0.5, 0.4571, 0.5, 0.5, 0.75, 0.5, 0.75, 0.4571, 0.75, 0.4571, 0.75, 0.5, 0.6696, 0.5, 0.7142, 0.5429, 0.7142, 0.5429, 0.6696, 0.3363, 0.5804, 0.4571, 0.5804, 0.4571, 0.5358, 0.3363, 0.5358, 0.2929, 0.5804, 0.3363, 0.5804, 0.3363, 0.5358, 0.2929, 0.5358, 0.4571, 0.75, 0.4571, 0.75, 0.4058, 0.8013, 0.4052, 0.8019, 0.7071, 0.6696, 0.6637, 0.6696, 0.6637, 0.7142, 0.7071, 0.7142, 0.2929, 0.5804, 0.2929, 0.5804, 0.2929, 0.5358, 0.2929, 0.5358, 0.6637, 0.6696, 0.5429, 0.6696, 0.5429, 0.7142, 0.6637, 0.7142, 0.5, 0.75, 0.5, 0.75, 0.4571, 0.75, 0.4571, 0.75, 0.5, 0.5, 0.5, 0.5, 0.5429, 0.5, 0.5429, 0.5, 0.5, 0.5358, 0.5, 0.5, 0.4571, 0.5, 0.4571, 0.5358, 0.5, 0.75, 0.5, 0.7142, 0.4571, 0.7142, 0.4571, 0.75, 0.6262, 0.4121, 0.5919, 0.4486, 0.596, 0.4469, 0.625, 0.4179, 0.5912, 0.8001, 0.6262, 0.838, 0.625, 0.8321, 0.5955, 0.8026, 0.2881, 0.7119, 0.2926, 0.7475, 0.2929, 0.75, 0.2929, 0.7142, 0.2926, 0.5023, 0.2881, 0.538, 0.2929, 0.5358, 0.2929, 0.5, 0.625, 0.4179, 0.5955, 0.4474, 0.595, 0.4479, 0.625, 0.4179, 0.2664, 0.5358, 0.268, 0.5, 0.2532, 0.5, 0.25, 0.5358, 0.625, 0.3914, 0.6018, 0.4062, 0.5954, 0.4374, 0.625, 0.4079, 0.5964, 0.8034, 0.625, 0.8321, 0.625, 0.8321, 0.5973, 0.8043, 0.6014, 0.8435, 0.625, 0.8586, 0.625, 0.8421, 0.5949, 0.8121, 0.2929, 0.5358, 0.2929, 0.5, 0.2929, 0.5, 0.2929, 0.5358, 0.2929, 0.75, 0.2929, 0.7142, 0.2929, 0.7142, 0.2929, 0.75, 0.268, 0.75, 0.2664, 0.7142, 0.25, 0.7142, 0.2532, 0.75, 0.5757, 0.4672, 0.6033, 0.4396, 0.625, 0.4179, 0.5916, 0.4514, 0.5918, 0.7989, 0.625, 0.8321, 0.6033, 0.8104, 0.5758, 0.7829, 0.3336, 0.75, 0.3363, 0.7142, 0.2929, 0.7142, 0.3011, 0.75, 0.3011, 0.5, 0.2929, 0.5358, 0.3363, 0.5358, 0.3336, 0.5, 0.625, 0.4179, 0.595, 0.4479, 0.5916, 0.4514, 0.625, 0.4179, 0.6033, 0.4396, 0.5757, 0.4672, 0.5429, 0.5, 0.5429, 0.5, 0.5758, 0.7829, 0.6033, 0.8104, 0.5429, 0.75, 0.5429, 0.75, 0.5973, 0.8043, 0.625, 0.8321, 0.625, 0.8321, 0.5877, 0.7948, 0.2929, 0.7142, 0.2929, 0.75, 0.2929, 0.75, 0.2929, 0.7142, 0.3363, 0.7142, 0.3508, 0.75, 0.417, 0.75, 0.4571, 0.7142, 0.3508, 0.5, 0.3363, 0.5358, 0.4571, 0.5358, 0.417, 0.5, 0.2929, 0.5, 0.2929, 0.5358, 0.2929, 0.5358, 0.2929, 0.5, 0.554, 0.375, 0.551, 0.4063, 0.6018, 0.4062, 0.6081, 0.375, 0.5429, 0.5358, 0.5429, 0.5, 0.5, 0.5, 0.5, 0.5358, 0.4571, 0.5, 0.4571, 0.5, 0.5, 0.5, 0.5, 0.5, 0.5429, 0.75, 0.5429, 0.75, 0.5, 0.75, 0.5, 0.75, 0.4571, 0.6696, 0.4571, 0.7142, 0.5, 0.7142, 0.5, 0.6696, 0.5429, 0.75, 0.5429, 0.75, 0.5, 0.75, 0.5, 0.75, 0.5429, 0.5, 0.5429, 0.5, 0.5, 0.5, 0.5, 0.5, 0.4571, 0.5, 0.4571, 0.5, 0.5, 0.5, 0.5, 0.5, 0.5411, 0.7536, 0.5429, 0.75, 0.5, 0.75, 0.5, 0.7536, 0.541, 0.4971, 0.5411, 0.4917, 0.5, 0.4917, 0.5001, 0.497, 0.4571, 0.5, 0.4571, 0.5, 0.5, 0.5, 0.5, 0.5, 0.5429, 0.75, 0.5429, 0.75, 0.5, 0.75, 0.5, 0.75, 0.5429, 0.75, 0.5429, 0.75, 0.5, 0.75, 0.5, 0.75, 0.4571, 0.5804, 0.4571, 0.625, 0.5, 0.625, 0.5, 0.5804, 0.6637, 0.5804, 0.5429, 0.5804, 0.5429, 0.625, 0.6637, 0.625, 0.2929, 0.6696, 0.2929, 0.6696, 0.2929, 0.625, 0.2929, 0.625, 0.7071, 0.5804, 0.6637, 0.5804, 0.6637, 0.625, 0.7071, 0.625, 0.2929, 0.6696, 0.3363, 0.6696, 0.3363, 0.625, 0.2929, 0.625, 0.3363, 0.6696, 0.4571, 0.6696, 0.4571, 0.625, 0.3363, 0.625, 0.5, 0.5804, 0.5, 0.625, 0.5429, 0.625, 0.5429, 0.5804, 0.2881, 0.6683, 0.2929, 0.6696, 0.2929, 0.625, 0.2881, 0.6247, 0.7119, 0.5813, 0.7071, 0.5804, 0.7071, 0.625, 0.7119, 0.6247, 0.2929, 0.6696, 0.2929, 0.6696, 0.2929, 0.625, 0.2929, 0.625, 0.7071, 0.5804, 0.7071, 0.5804, 0.7071, 0.625, 0.7071, 0.625, 0.7071, 0.5804, 0.7071, 0.5804, 0.7071, 0.625, 0.7071, 0.625, 0.2664, 0.5804, 0.2664, 0.625, 0.2829, 0.625, 0.2829, 0.5804, 0.7171, 0.5804, 0.7171, 0.625, 0.7336, 0.625, 0.7336, 0.5804, 0.6078, 0.875, 0.625, 0.875, 0.625, 0.8586, 0.6014, 0.8435, 0.625, 0.375, 0.6081, 0.375, 0.6018, 0.4062, 0.625, 0.3914, 0.7171, 0.6696, 0.7171, 0.7142, 0.7336, 0.7142, 0.7336, 0.6696, 0.25, 0.5804, 0.25, 0.625, 0.2664, 0.625, 0.2664, 0.5804, 0.2829, 0.75, 0.2829, 0.7142, 0.2664, 0.7142, 0.268, 0.75, 0.2829, 0.5358, 0.2829, 0.5, 0.268, 0.5, 0.2664, 0.5358, 0.25, 0.6696, 0.25, 0.7142, 0.2664, 0.7142, 0.2664, 0.6696, 0.5506, 0.8435, 0.5538, 0.875, 0.6078, 0.875, 0.6014, 0.8435, 0.3986, 0.4067, 0.4055, 0.4383, 0.4589, 0.4917, 0.4494, 0.4065, 0.3984, 0.8435, 0.3916, 0.875, 0.4457, 0.875, 0.4491, 0.8435, 0.4491, 0.8435, 0.4457, 0.875, 0.4997, 0.875, 0.4999, 0.8435, 0.4999, 0.8435, 0.4997, 0.875, 0.5538, 0.875, 0.5506, 0.8435, 0.3917, 0.375, 0.3986, 0.4067, 0.4494, 0.4065, 0.4458, 0.375, 0.4458, 0.375, 0.4494, 0.4065, 0.5002, 0.4064, 0.4999, 0.375, 0.4999, 0.375, 0.5002, 0.4064, 0.551, 0.4063, 0.554, 0.375, 0.5411, 0.4917, 0.5954, 0.4374, 0.6018, 0.4062, 0.551, 0.4063, 0.5, 0.4917, 0.5411, 0.4917, 0.551, 0.4063, 0.5002, 0.4064, 0.4589, 0.4917, 0.5, 0.4917, 0.5002, 0.4064, 0.4494, 0.4065, 0.5506, 0.8435, 0.6014, 0.8435, 0.5949, 0.8121, 0.5411, 0.7583, 0.4999, 0.8435, 0.5506, 0.8435, 0.5411, 0.7583, 0.5, 0.7583, 0.4491, 0.8435, 0.4999, 0.8435, 0.5, 0.7583, 0.4589, 0.7583, 0.5, 0.75, 0.4571, 0.75, 0.4571, 0.75, 0.5, 0.75, 0.7336, 0.6696, 0.3125, 0.4375, 0.0, 0.0, 0.7336, 0.625, 0.5973, 0.8043, 0.5508, 0.7578, 0.5429, 0.75, 0.5877, 0.7948, 0.7336, 0.5804, 0.7336, 0.625, 0.0, 0.0, 0.3125, 0.1875, 0.4457, 0.875, 0.3916, 0.875, 0.3916, 0.875, 0.4457, 0.875, 0.2532, 0.75, 0.25, 0.7142, 0.25, 0.7142, 0.2532, 0.75, 0.25, 0.6696, 0.25, 0.625, 0.25, 0.625, 0.25, 0.6696, 0.25, 0.5804, 0.25, 0.5358, 0.25, 0.5358, 0.25, 0.5804, 0.25, 0.5358, 0.2532, 0.5, 0.2532, 0.5, 0.25, 0.5358, 0.3917, 0.375, 0.4458, 0.375, 0.4458, 0.375, 0.3917, 0.375, 0.4458, 0.375, 0.4999, 0.375, 0.4999, 0.375, 0.4458, 0.375, 0.4999, 0.375, 0.554, 0.375, 0.554, 0.375, 0.4999, 0.375, 0.554, 0.375, 0.6081, 0.375, 0.6081, 0.375, 0.554, 0.375, 0.6081, 0.375, 0.625, 0.375, 0.625, 0.375, 0.6081, 0.375, 0.3125, 0.1875, 0.0, 0.0, 0.0, 0.0, 0.3125, 0.1875, 0.3125, 0.4375, 0.625, 0.875, 0.625, 0.875, 0.3125, 0.4375, 0.625, 0.875, 0.6078, 0.875, 0.6078, 0.875, 0.625, 0.875, 0.6078, 0.875, 0.5538, 0.875, 0.5538, 0.875, 0.6078, 0.875, 0.5538, 0.875, 0.4997, 0.875, 0.4997, 0.875, 0.5538, 0.875, 0.4997, 0.875, 0.4457, 0.875, 0.4457, 0.875, 0.4997, 0.875, 0.7171, 0.5804, 0.7119, 0.5813, 0.7119, 0.6247, 0.7171, 0.625, 0.2829, 0.6696, 0.2881, 0.6683, 0.2881, 0.6247, 0.2829, 0.625, 0.5429, 0.5, 0.541, 0.4971, 0.5001, 0.497, 0.5, 0.5, 0.5411, 0.7583, 0.5411, 0.7536, 0.5, 0.7536, 0.5, 0.7583, 0.2929, 0.5, 0.2829, 0.5358, 0.2881, 0.538, 0.2926, 0.5023, 0.2829, 0.7142, 0.2929, 0.75, 0.2926, 0.7475, 0.2881, 0.7119, 0.5949, 0.8121, 0.625, 0.8421, 0.6262, 0.838, 0.5912, 0.8001, 0.625, 0.4079, 0.5954, 0.4374, 0.5919, 0.4486, 0.6262, 0.4121, 0.5411, 0.4917, 0.541, 0.4971, 0.5919, 0.4486, 0.5954, 0.4374, 0.5, 0.7583, 0.5, 0.7536, 0.4589, 0.7536, 0.4589, 0.7583, 0.5, 0.5, 0.5001, 0.497, 0.459, 0.4971, 0.4571, 0.5, 0.5949, 0.8121, 0.5912, 0.8001, 0.5411, 0.7536, 0.5411, 0.7583, 0.4055, 0.4383, 0.4091, 0.4496, 0.459, 0.4971, 0.4589, 0.4917, 0.4589, 0.7583, 0.4589, 0.7536, 0.4089, 0.8, 0.4052, 0.812, 0.2829, 0.5804, 0.2881, 0.5813, 0.2881, 0.538, 0.2829, 0.5358, 0.7171, 0.6696, 0.7119, 0.6683, 0.7119, 0.7119, 0.7171, 0.7142, 0.7171, 0.6696, 0.7171, 0.7142, 0.7121, 0.7142, 0.7121, 0.6696, 0.2829, 0.5804, 0.2829, 0.5358, 0.2879, 0.5358, 0.2879, 0.5804, 0.4589, 0.7583, 0.4052, 0.812, 0.4049, 0.8072, 0.458, 0.7542, 0.4055, 0.4383, 0.4589, 0.4917, 0.458, 0.4958, 0.4052, 0.4431, 0.5949, 0.8121, 0.5411, 0.7583, 0.542, 0.7542, 0.5952, 0.8073, 0.5, 0.5, 0.4571, 0.5, 0.458, 0.4958, 0.5, 0.4958, 0.5, 0.7583, 0.4589, 0.7583, 0.458, 0.7542, 0.5, 0.7542, 0.5411, 0.4917, 0.5954, 0.4374, 0.5957, 0.4421, 0.542, 0.4958, 0.625, 0.4079, 0.625, 0.4129, 0.5957, 0.4421, 0.5954, 0.4374, 0.5949, 0.8121, 0.5952, 0.8073, 0.625, 0.8371, 0.625, 0.8421, 0.2829, 0.7142, 0.2879, 0.7142, 0.2929, 0.75, 0.2929, 0.75, 0.2929, 0.5, 0.2929, 0.5, 0.2879, 0.5358, 0.2829, 0.5358, 0.5411, 0.7583, 0.5, 0.7583, 0.5, 0.7542, 0.542, 0.7542, 0.5429, 0.5, 0.5, 0.5, 0.5, 0.4958, 0.542, 0.4958, 0.2829, 0.6696, 0.2829, 0.625, 0.2879, 0.625, 0.2879, 0.6696, 0.7171, 0.5804, 0.7171, 0.625, 0.7121, 0.625, 0.7121, 0.5804, 0.5955, 0.8026, 0.5429, 0.75, 0.5468, 0.7539, 0.5964, 0.8034, 0.5, 0.75, 0.4571, 0.75, 0.4571, 0.75, 0.5, 0.75, 0.7071, 0.6696, 0.7071, 0.7142, 0.7071, 0.7142, 0.7071, 0.6696, 0.2929, 0.5804, 0.2929, 0.5358, 0.2929, 0.5358, 0.2929, 0.5804, 0.4049, 0.4478, 0.4571, 0.5, 0.4531, 0.496, 0.404, 0.447, 0.5429, 0.5, 0.596, 0.4469, 0.5955, 0.4474, 0.5429, 0.5, 0.5, 0.5, 0.5429, 0.5, 0.5429, 0.5, 0.5, 0.5, 0.4571, 0.75, 0.4046, 0.8024, 0.4052, 0.8019, 0.4571, 0.75, 0.625, 0.4179, 0.625, 0.4179, 0.5955, 0.4474, 0.596, 0.4469, 0.5955, 0.8026, 0.5964, 0.8034, 0.625, 0.8321, 0.625, 0.8321, 0.2929, 0.5358, 0.2929, 0.5358, 0.2929, 0.5, 0.2929, 0.5, 0.2929, 0.75, 0.2929, 0.75, 0.2929, 0.7142, 0.2929, 0.7142, 0.4571, 0.5, 0.5, 0.5, 0.5, 0.5, 0.4571, 0.5, 0.5429, 0.75, 0.5, 0.75, 0.5, 0.75, 0.5429, 0.75, 0.2929, 0.6696, 0.2929, 0.625, 0.2929, 0.625, 0.2929, 0.6696, 0.7071, 0.5804, 0.7071, 0.625, 0.7071, 0.625, 0.7071, 0.5804, 0.7071, 0.5804, 0.7071, 0.5804, 0.7071, 0.625, 0.7071, 0.625, 0.2929, 0.6696, 0.2929, 0.6696, 0.2929, 0.625, 0.2929, 0.625, 0.5429, 0.75, 0.5429, 0.75, 0.5, 0.75, 0.5, 0.75, 0.4571, 0.5, 0.4571, 0.5, 0.5, 0.5, 0.5, 0.5, 0.2929, 0.75, 0.2929, 0.7142, 0.2929, 0.7142, 0.2929, 0.75, 0.2929, 0.5358, 0.2929, 0.5, 0.2929, 0.5, 0.2929, 0.5358, 0.5955, 0.8026, 0.625, 0.8321, 0.625, 0.8321, 0.5964, 0.8034, 0.625, 0.4179, 0.596, 0.4469, 0.5955, 0.4474, 0.625, 0.4179, 0.4571, 0.75, 0.4571, 0.75, 0.4052, 0.8019, 0.4046, 0.8024, 0.5, 0.5, 0.5, 0.5, 0.5429, 0.5, 0.5429, 0.5, 0.5429, 0.5, 0.5429, 0.5, 0.5955, 0.4474, 0.596, 0.4469, 0.4049, 0.4478, 0.404, 0.447, 0.4531, 0.496, 0.4571, 0.5, 0.2929, 0.5804, 0.2929, 0.5804, 0.2929, 0.5358, 0.2929, 0.5358, 0.7071, 0.6696, 0.7071, 0.6696, 0.7071, 0.7142, 0.7071, 0.7142, 0.5, 0.75, 0.5, 0.75, 0.4571, 0.75, 0.4571, 0.75, 0.5955, 0.8026, 0.5964, 0.8034, 0.5468, 0.7539, 0.5429, 0.75, 0.2929, 0.625, 0.2929, 0.625, 0.2929, 0.5804, 0.2929, 0.5804, 0.7071, 0.5358, 0.7071, 0.5358, 0.7071, 0.5804, 0.7071, 0.5804, 0.7071, 0.5358, 0.7071, 0.5804, 0.7071, 0.5804, 0.7071, 0.5358, 0.2929, 0.625, 0.2929, 0.5804, 0.2929, 0.5804, 0.2929, 0.625, 0.7171, 0.5358, 0.7171, 0.5804, 0.7121, 0.5804, 0.7121, 0.5358, 0.2829, 0.625, 0.2829, 0.5804, 0.2879, 0.5804, 0.2879, 0.625, 0.2829, 0.625, 0.2881, 0.6247, 0.2881, 0.5813, 0.2829, 0.5804, 0.7171, 0.5358, 0.7119, 0.538, 0.7119, 0.5813, 0.7171, 0.5804, 0.625, 0.375, 0.3125, 0.1875, 0.3125, 0.1875, 0.625, 0.375, 0.25, 0.625, 0.25, 0.5804, 0.25, 0.5804, 0.25, 0.625, 0.7336, 0.5358, 0.7336, 0.5804, 0.3125, 0.1875, 0.625, 0.375, 0.25, 0.5358, 0.25, 0.5804, 0.2664, 0.5804, 0.2664, 0.5358, 0.7171, 0.5358, 0.7171, 0.5804, 0.7336, 0.5804, 0.7336, 0.5358, 0.2664, 0.5358, 0.2664, 0.5804, 0.2829, 0.5804, 0.2829, 0.5358, 0.7071, 0.5358, 0.7071, 0.5358, 0.7071, 0.5804, 0.7071, 0.5804, 0.7071, 0.5358, 0.7071, 0.5358, 0.7071, 0.5804, 0.7071, 0.5804, 0.7119, 0.538, 0.7071, 0.5358, 0.7071, 0.5804, 0.7119, 0.5813, 0.5, 0.5358, 0.5, 0.5804, 0.5429, 0.5804, 0.5429, 0.5358, 0.7071, 0.5358, 0.6637, 0.5358, 0.6637, 0.5804, 0.7071, 0.5804, 0.6637, 0.5358, 0.5429, 0.5358, 0.5429, 0.5804, 0.6637, 0.5804, 0.4571, 0.5358, 0.4571, 0.5804, 0.5, 0.5804, 0.5, 0.5358, 0.2929, 0.625, 0.2929, 0.625, 0.2929, 0.5804, 0.2929, 0.5804, 0.2929, 0.625, 0.3363, 0.625, 0.3363, 0.5804, 0.2929, 0.5804, 0.3363, 0.625, 0.4571, 0.625, 0.4571, 0.5804, 0.3363, 0.5804, 0.2881, 0.6247, 0.2929, 0.625, 0.2929, 0.5804, 0.2881, 0.5813, 0.2929, 0.625, 0.2929, 0.625, 0.2929, 0.5804, 0.2929, 0.5804, 0.2929, 0.625, 0.2929, 0.5804, 0.2929, 0.5804, 0.2929, 0.625, 0.2879, 0.625, 0.2879, 0.5804, 0.2929, 0.5804, 0.2929, 0.625, 0.3363, 0.625, 0.3363, 0.5804, 0.4571, 0.5804, 0.4571, 0.625, 0.2929, 0.625, 0.2929, 0.5804, 0.3363, 0.5804, 0.3363, 0.625, 0.2929, 0.625, 0.2929, 0.5804, 0.2929, 0.5804, 0.2929, 0.625, 0.4571, 0.5358, 0.5, 0.5358, 0.5, 0.5804, 0.4571, 0.5804, 0.6637, 0.5358, 0.6637, 0.5804, 0.5429, 0.5804, 0.5429, 0.5358, 0.7071, 0.5358, 0.7071, 0.5804, 0.6637, 0.5804, 0.6637, 0.5358, 0.5, 0.5358, 0.5429, 0.5358, 0.5429, 0.5804, 0.5, 0.5804, 0.7121, 0.5358, 0.7121, 0.5804, 0.7071, 0.5804, 0.7071, 0.5358, 0.7071, 0.5358, 0.7071, 0.5804, 0.7071, 0.5804, 0.7071, 0.5358, 0.7071, 0.5358, 0.7071, 0.5804, 0.7071, 0.5804, 0.7071, 0.5358, 0.2664, 0.5358, 0.2829, 0.5358, 0.2829, 0.5804, 0.2664, 0.5804, 0.7171, 0.5358, 0.7336, 0.5358, 0.7336, 0.5804, 0.7171, 0.5804, 0.25, 0.5358, 0.2664, 0.5358, 0.2664, 0.5804, 0.25, 0.5804, 0.7336, 0.5358, 0.625, 0.375, 0.3125, 0.1875, 0.7336, 0.5804, 0.7071, 0.625, 0.7071, 0.625, 0.7071, 0.6696, 0.7071, 0.6696, 0.2929, 0.7142, 0.2929, 0.7142, 0.2929, 0.6696, 0.2929, 0.6696, 0.2929, 0.7142, 0.2929, 0.6696, 0.2929, 0.6696, 0.2929, 0.7142, 0.7071, 0.625, 0.7071, 0.6696, 0.7071, 0.6696, 0.7071, 0.625, 0.2829, 0.7142, 0.2829, 0.6696, 0.2879, 0.6696, 0.2879, 0.7142, 0.7171, 0.625, 0.7171, 0.6696, 0.7121, 0.6696, 0.7121, 0.625, 0.7171, 0.625, 0.7119, 0.6247, 0.7119, 0.6683, 0.7171, 0.6696, 0.2829, 0.7142, 0.2881, 0.7119, 0.2881, 0.6683, 0.2829, 0.6696, 0.0, 0.0, 0.3125, 0.4375, 0.3125, 0.4375, 0.0, 0.0, 0.25, 0.7142, 0.25, 0.6696, 0.25, 0.6696, 0.25, 0.7142, 0.7336, 0.7142, 0.625, 0.875, 0.3125, 0.4375, 0.7336, 0.6696, 0.25, 0.625, 0.25, 0.6696, 0.2664, 0.6696, 0.2664, 0.625, 0.7171, 0.625, 0.7171, 0.6696, 0.7336, 0.6696, 0.7336, 0.625, 0.2929, 0.7142, 0.2929, 0.7142, 0.2929, 0.6696, 0.2929, 0.6696, 0.2881, 0.7119, 0.2929, 0.7142, 0.2929, 0.6696, 0.2881, 0.6683, 0.3363, 0.7142, 0.4571, 0.7142, 0.4571, 0.6696, 0.3363, 0.6696, 0.2929, 0.7142, 0.3363, 0.7142, 0.3363, 0.6696, 0.2929, 0.6696, 0.2929, 0.7142, 0.2929, 0.7142, 0.2929, 0.6696, 0.2929, 0.6696, 0.4571, 0.625, 0.4571, 0.6696, 0.5, 0.6696, 0.5, 0.625, 0.6637, 0.625, 0.5429, 0.625, 0.5429, 0.6696, 0.6637, 0.6696, 0.7071, 0.625, 0.6637, 0.625, 0.6637, 0.6696, 0.7071, 0.6696, 0.5, 0.625, 0.5, 0.6696, 0.5429, 0.6696, 0.5429, 0.625, 0.7119, 0.6247, 0.7071, 0.625, 0.7071, 0.6696, 0.7119, 0.6683, 0.7071, 0.625, 0.7071, 0.625, 0.7071, 0.6696, 0.7071, 0.6696, 0.7071, 0.625, 0.7071, 0.625, 0.7071, 0.6696, 0.7071, 0.6696, 0.2664, 0.625, 0.2664, 0.6696, 0.2829, 0.6696, 0.2829, 0.625, 0.2664, 0.625, 0.2829, 0.625, 0.2829, 0.6696, 0.2664, 0.6696, 0.7071, 0.625, 0.7071, 0.6696, 0.7071, 0.6696, 0.7071, 0.625, 0.7071, 0.625, 0.7071, 0.6696, 0.7071, 0.6696, 0.7071, 0.625, 0.7121, 0.625, 0.7121, 0.6696, 0.7071, 0.6696, 0.7071, 0.625, 0.5, 0.625, 0.5429, 0.625, 0.5429, 0.6696, 0.5, 0.6696, 0.7071, 0.625, 0.7071, 0.6696, 0.6637, 0.6696, 0.6637, 0.625, 0.6637, 0.625, 0.6637, 0.6696, 0.5429, 0.6696, 0.5429, 0.625, 0.4571, 0.625, 0.5, 0.625, 0.5, 0.6696, 0.4571, 0.6696, 0.2929, 0.7142, 0.2929, 0.6696, 0.2929, 0.6696, 0.2929, 0.7142, 0.2929, 0.7142, 0.2929, 0.6696, 0.3363, 0.6696, 0.3363, 0.7142, 0.3363, 0.7142, 0.3363, 0.6696, 0.4571, 0.6696, 0.4571, 0.7142, 0.2879, 0.7142, 0.2879, 0.6696, 0.2929, 0.6696, 0.2929, 0.7142, 0.2929, 0.7142, 0.2929, 0.6696, 0.2929, 0.6696, 0.2929, 0.7142, 0.7171, 0.625, 0.7336, 0.625, 0.7336, 0.6696, 0.7171, 0.6696, 0.25, 0.625, 0.2664, 0.625, 0.2664, 0.6696, 0.25, 0.6696, 0.7336, 0.7142, 0.7336, 0.6696, 0.3125, 0.4375, 0.625, 0.875])
me_cube_001.materials.append(mat_material)
me_cube_001.use_remesh_preserve_volume = False
me_cube_001.use_remesh_preserve_attributes = False
me_cube_001.use_mirror_vertex_groups = False
me_cube_001.update()

# ---- objects
ob_light = bpy.data.objects.new('Light', light_light)
ob_camera = bpy.data.objects.new('Camera', cam_camera)
ob_cube_001 = bpy.data.objects.new('Cube.001', me_cube_001)

# ---- transforms, parenting, visibility, modifiers, constraints
ob_light.location = (4.076, 1.005, 5.904)
ob_light.rotation_euler = (0.6503, 0.05522, 1.866)
ob_light.lock_rotations_4d = False
ob_light.empty_display_type = 'ARROWS'
ob_light.color = (0.0, 0.0, 0.0, 0.0)
ob_light.lineart.crease_threshold = 0.0
ob_camera.location = (7.359, -6.926, 4.958)
ob_camera.rotation_euler = (1.109, 0.0, 0.8149)
ob_camera.lock_rotations_4d = False
ob_camera.empty_display_type = 'ARROWS'
ob_camera.color = (0.0, 0.0, 0.0, 0.0)
ob_camera.display_type = 'WIRE'
ob_camera.lineart.crease_threshold = 0.0
ob_cube_001.location = (0.0, 0.0, 0.0)
ob_cube_001.rotation_euler = (0.0, -0.0, 3.142)
ob_cube_001.scale = (-0.1654, 0.04964, 0.1654)
ob_cube_001.lock_rotations_4d = False
ob_cube_001.empty_display_type = 'ARROWS'
ob_cube_001.lineart.crease_threshold = 0.0
_m = ob_cube_001.modifiers.new('Auto Smooth', 'NODES')
_m.node_group = ng_auto_smooth
_gi = [s.identifier for s in ng_auto_smooth.interface.items_tree if s.item_type == 'SOCKET' and s.in_out == 'INPUT']
_m[_gi[1]] = 0.5236  # Angle

# ---- collection membership
col_collection.objects.link(ob_light)
col_collection.objects.link(ob_camera)
col_collection.objects.link(ob_cube_001)

# ---- scene / render settings (as saved in the file)
scene.camera = ob_camera
scene.frame_start = 1; scene.frame_end = 250; scene.frame_set(1)
scene.render.engine = 'CYCLES'
scene.cycles.use_denoising = False
scene.cycles.samples = 128
scene.cycles.sampling_pattern = 'TABULATED_SOBOL'
scene.cycles.use_adaptive_sampling = False
scene.cycles.use_light_tree = False
scene.view_settings.view_transform = 'Filmic'
bpy.context.view_layer.update()
